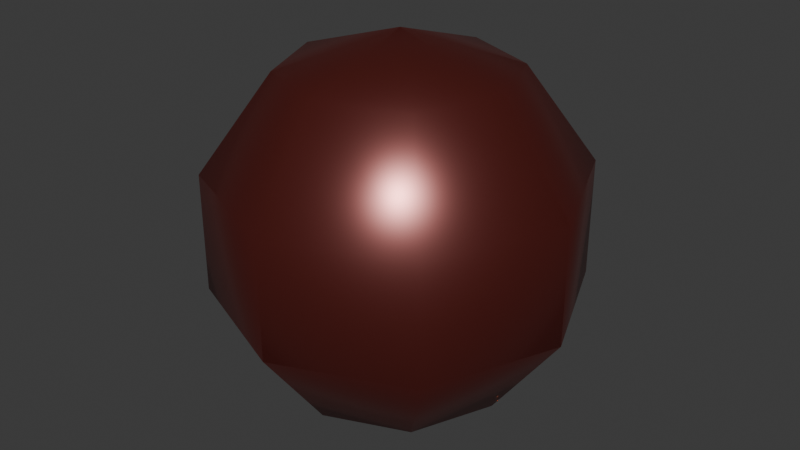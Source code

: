 # Source: bala_inimigos.blend  (saved by Blender 4.0.36; exported with 4.5.12 LTS)
import bpy
from mathutils import Matrix  # noqa: F401  (used for matrix-valued properties, if any)

bpy.ops.wm.read_factory_settings(use_empty=True)
scene = bpy.context.scene
scene.name = 'Scene'

# ---- materials (node trees are filled in below, after node groups)
mat_bala_canhao = bpy.data.materials.new('Bala_Canhao')
mat_bala_canhao.use_transparent_shadow = False

# ---- material node trees
mat_bala_canhao.use_nodes = True; mat_bala_canhao.node_tree.nodes.clear()
_N = mat_bala_canhao.node_tree.nodes; _L = mat_bala_canhao.node_tree.links
n0 = _N.new('ShaderNodeBsdfPrincipled'); n0.name = 'Principled BSDF'; n0.location = (10, 300)
n0.inputs[1].default_value = 0.7391
n0.inputs[2].default_value = 0.3406
n0.inputs[3].default_value = 4.35
n1 = _N.new('ShaderNodeOutputMaterial'); n1.name = 'Material Output'; n1.location = (300, 300)
n2 = _N.new('ShaderNodeValToRGB'); n2.name = 'Color Ramp'; n2.location = (-307, 269)
while len(n2.color_ramp.elements) > 1: n2.color_ramp.elements.remove(n2.color_ramp.elements[-1])
n2.color_ramp.elements[0].position = 0.3364; n2.color_ramp.elements[0].color = (0.07598, 0.003543, 0.008346, 1.0)
_e = n2.color_ramp.elements.new(0.7636); _e.color = (0.5495, 0.04376, 0.01203, 1.0)
_L.new(n0.outputs[0], n1.inputs[0])
_L.new(n2.outputs[0], n0.inputs[0])
n1.is_active_output = True

# ---- world
world_world = bpy.data.worlds.new('World'); scene.world = world_world
world_world.use_nodes = True; world_world.node_tree.nodes.clear()
_N = world_world.node_tree.nodes; _L = world_world.node_tree.links
n0 = _N.new('ShaderNodeOutputWorld'); n0.name = 'World Output'; n0.location = (300, 300)
n1 = _N.new('ShaderNodeBackground'); n1.name = 'Background'; n1.location = (10, 300)
n1.inputs[0].default_value = (0.05088, 0.05088, 0.05088, 1.0)
_L.new(n1.outputs[0], n0.inputs[0])
n0.is_active_output = True
world_world.color = (0.05088, 0.05088, 0.05088)
world_world.use_sun_shadow = False
world_world.sun_shadow_jitter_overblur = 0.0

# ---- meshes
me_sphere_001 = bpy.data.meshes.new('Sphere.001')
me_sphere_001.from_pydata([(0.4156, 0.4156, 0.809), (0.6725, 0.6725, 0.309), (0.6725, 0.6725, -0.309), (0.4156, 0.4156, -0.809), (0.5878, 0.0, 0.809), (0.9511, 0.0, 0.309), (0.9511, 0.0, -0.309), (0.5878, 0.0, -0.809), (0.4156, -0.4156, 0.809), (0.6725, -0.6725, 0.309), (0.6725, -0.6725, -0.309), (0.4156, -0.4156, -0.809), (0.0, -0.5878, 0.809), (0.0, -0.9511, 0.309), (0.0, -0.9511, -0.309), (0.0, -0.5878, -0.809), (-0.4156, -0.4156, 0.809), (-0.6725, -0.6725, 0.309), (-0.6725, -0.6725, -0.309), (-0.4156, -0.4156, -0.809), (0.0, 0.0, -1.0), (0.0, 0.0, 1.0), (-0.5878, 0.0, 0.809), (-0.9511, 0.0, 0.309), (-0.9511, 0.0, -0.309), (-0.5878, 0.0, -0.809), (-0.4156, 0.4156, 0.809), (-0.6725, 0.6725, 0.309), (-0.6725, 0.6725, -0.309), (-0.4156, 0.4156, -0.809), (0.0, 0.5878, 0.809), (0.0, 0.9511, 0.309), (0.0, 0.9511, -0.309), (0.0, 0.5878, -0.809)], [], [(32, 31, 1, 2), (30, 21, 0), (33, 32, 2, 3), (31, 30, 0, 1), (20, 33, 3), (20, 3, 7), (2, 1, 5, 6), (0, 21, 4), (3, 2, 6, 7), (1, 0, 4, 5), (20, 7, 11), (6, 5, 9, 10), (4, 21, 8), (7, 6, 10, 11), (5, 4, 8, 9), (20, 11, 15), (10, 9, 13, 14), (8, 21, 12), (11, 10, 14, 15), (9, 8, 12, 13), (20, 15, 19), (14, 13, 17, 18), (12, 21, 16), (15, 14, 18, 19), (13, 12, 16, 17), (20, 19, 25), (18, 17, 23, 24), (16, 21, 22), (19, 18, 24, 25), (17, 16, 22, 23), (20, 25, 29), (24, 23, 27, 28), (22, 21, 26), (25, 24, 28, 29), (23, 22, 26, 27), (20, 29, 33), (28, 27, 31, 32), (26, 21, 30), (29, 28, 32, 33), (27, 26, 30, 31)])
me_sphere_001.polygons.foreach_set('use_smooth', [True] * 40)
_uv = me_sphere_001.uv_layers.new(name='UVMap')
_uv.uv.foreach_set('vector', [0.75, 0.4, 0.75, 0.6, 0.625, 0.6, 0.625, 0.4, 0.75, 0.8, 0.6875, 1.0, 0.625, 0.8, 0.75, 0.2, 0.75, 0.4, 0.625, 0.4, 0.625, 0.2, 0.75, 0.6, 0.75, 0.8, 0.625, 0.8, 0.625, 0.6, 0.6875, 0.0, 0.75, 0.2, 0.625, 0.2, 0.5625, 0.0, 0.625, 0.2, 0.5, 0.2, 0.625, 0.4, 0.625, 0.6, 0.5, 0.6, 0.5, 0.4, 0.625, 0.8, 0.5625, 1.0, 0.5, 0.8, 0.625, 0.2, 0.625, 0.4, 0.5, 0.4, 0.5, 0.2, 0.625, 0.6, 0.625, 0.8, 0.5, 0.8, 0.5, 0.6, 0.4375, 0.0, 0.5, 0.2, 0.375, 0.2, 0.5, 0.4, 0.5, 0.6, 0.375, 0.6, 0.375, 0.4, 0.5, 0.8, 0.4375, 1.0, 0.375, 0.8, 0.5, 0.2, 0.5, 0.4, 0.375, 0.4, 0.375, 0.2, 0.5, 0.6, 0.5, 0.8, 0.375, 0.8, 0.375, 0.6, 0.3125, 0.0, 0.375, 0.2, 0.25, 0.2, 0.375, 0.4, 0.375, 0.6, 0.25, 0.6, 0.25, 0.4, 0.375, 0.8, 0.3125, 1.0, 0.25, 0.8, 0.375, 0.2, 0.375, 0.4, 0.25, 0.4, 0.25, 0.2, 0.375, 0.6, 0.375, 0.8, 0.25, 0.8, 0.25, 0.6, 0.1875, 0.0, 0.25, 0.2, 0.125, 0.2, 0.25, 0.4, 0.25, 0.6, 0.125, 0.6, 0.125, 0.4, 0.25, 0.8, 0.1875, 1.0, 0.125, 0.8, 0.25, 0.2, 0.25, 0.4, 0.125, 0.4, 0.125, 0.2, 0.25, 0.6, 0.25, 0.8, 0.125, 0.8, 0.125, 0.6, 0.0625, 0.0, 0.125, 0.2, 0.0, 0.2, 0.125, 0.4, 0.125, 0.6, 0.0, 0.6, 0.0, 0.4, 0.125, 0.8, 0.0625, 1.0, 0.0, 0.8, 0.125, 0.2, 0.125, 0.4, 0.0, 0.4, 0.0, 0.2, 0.125, 0.6, 0.125, 0.8, 0.0, 0.8, 0.0, 0.6, 0.9375, 0.0, 1.0, 0.2, 0.875, 0.2, 1.0, 0.4, 1.0, 0.6, 0.875, 0.6, 0.875, 0.4, 1.0, 0.8, 0.9375, 1.0, 0.875, 0.8, 1.0, 0.2, 1.0, 0.4, 0.875, 0.4, 0.875, 0.2, 1.0, 0.6, 1.0, 0.8, 0.875, 0.8, 0.875, 0.6, 0.8125, 0.0, 0.875, 0.2, 0.75, 0.2, 0.875, 0.4, 0.875, 0.6, 0.75, 0.6, 0.75, 0.4, 0.875, 0.8, 0.8125, 1.0, 0.75, 0.8, 0.875, 0.2, 0.875, 0.4, 0.75, 0.4, 0.75, 0.2, 0.875, 0.6, 0.875, 0.8, 0.75, 0.8, 0.75, 0.6])
me_sphere_001.materials.append(mat_bala_canhao)
me_sphere_001.update()

# ---- objects
ob_sphere = bpy.data.objects.new('Sphere', me_sphere_001)

# ---- transforms, parenting, visibility, modifiers, constraints
ob_sphere.location = (0.0, 0.0, 0.0)

# ---- collection membership
scene.collection.objects.link(ob_sphere)

# ---- scene / render settings (as saved in the file)
scene.frame_start = 1; scene.frame_end = 250; scene.frame_set(1)
scene.render.engine = 'BLENDER_EEVEE_NEXT'
scene.cycles.sampling_pattern = 'TABULATED_SOBOL'
bpy.context.view_layer.update()

# ---- added for rendering (the .blend has no active camera and no usable light): camera, sun
cam_auto = bpy.data.cameras.new('AutoCamera')
cam_auto.lens = 50.0
cam_auto.sensor_width = 36.0
cam_auto.clip_end = 1000.0
ob_auto_camera = bpy.data.objects.new('AutoCamera', cam_auto)
scene.collection.objects.link(ob_auto_camera)
ob_auto_camera.location = (3.10138, -3.72165, 2.4811)
ob_auto_camera.rotation_euler = (1.09748, -7.21219e-08, 0.694738)
scene.camera = ob_auto_camera
light_auto_sun = bpy.data.lights.new('AutoSun', 'SUN')
light_auto_sun.energy = 3.0
light_auto_sun.angle = 0.0523599
ob_auto_sun = bpy.data.objects.new('AutoSun', light_auto_sun)
scene.collection.objects.link(ob_auto_sun)
ob_auto_sun.rotation_euler = (0.872665, 0.174533, 0.523599)
bpy.context.view_layer.update()
